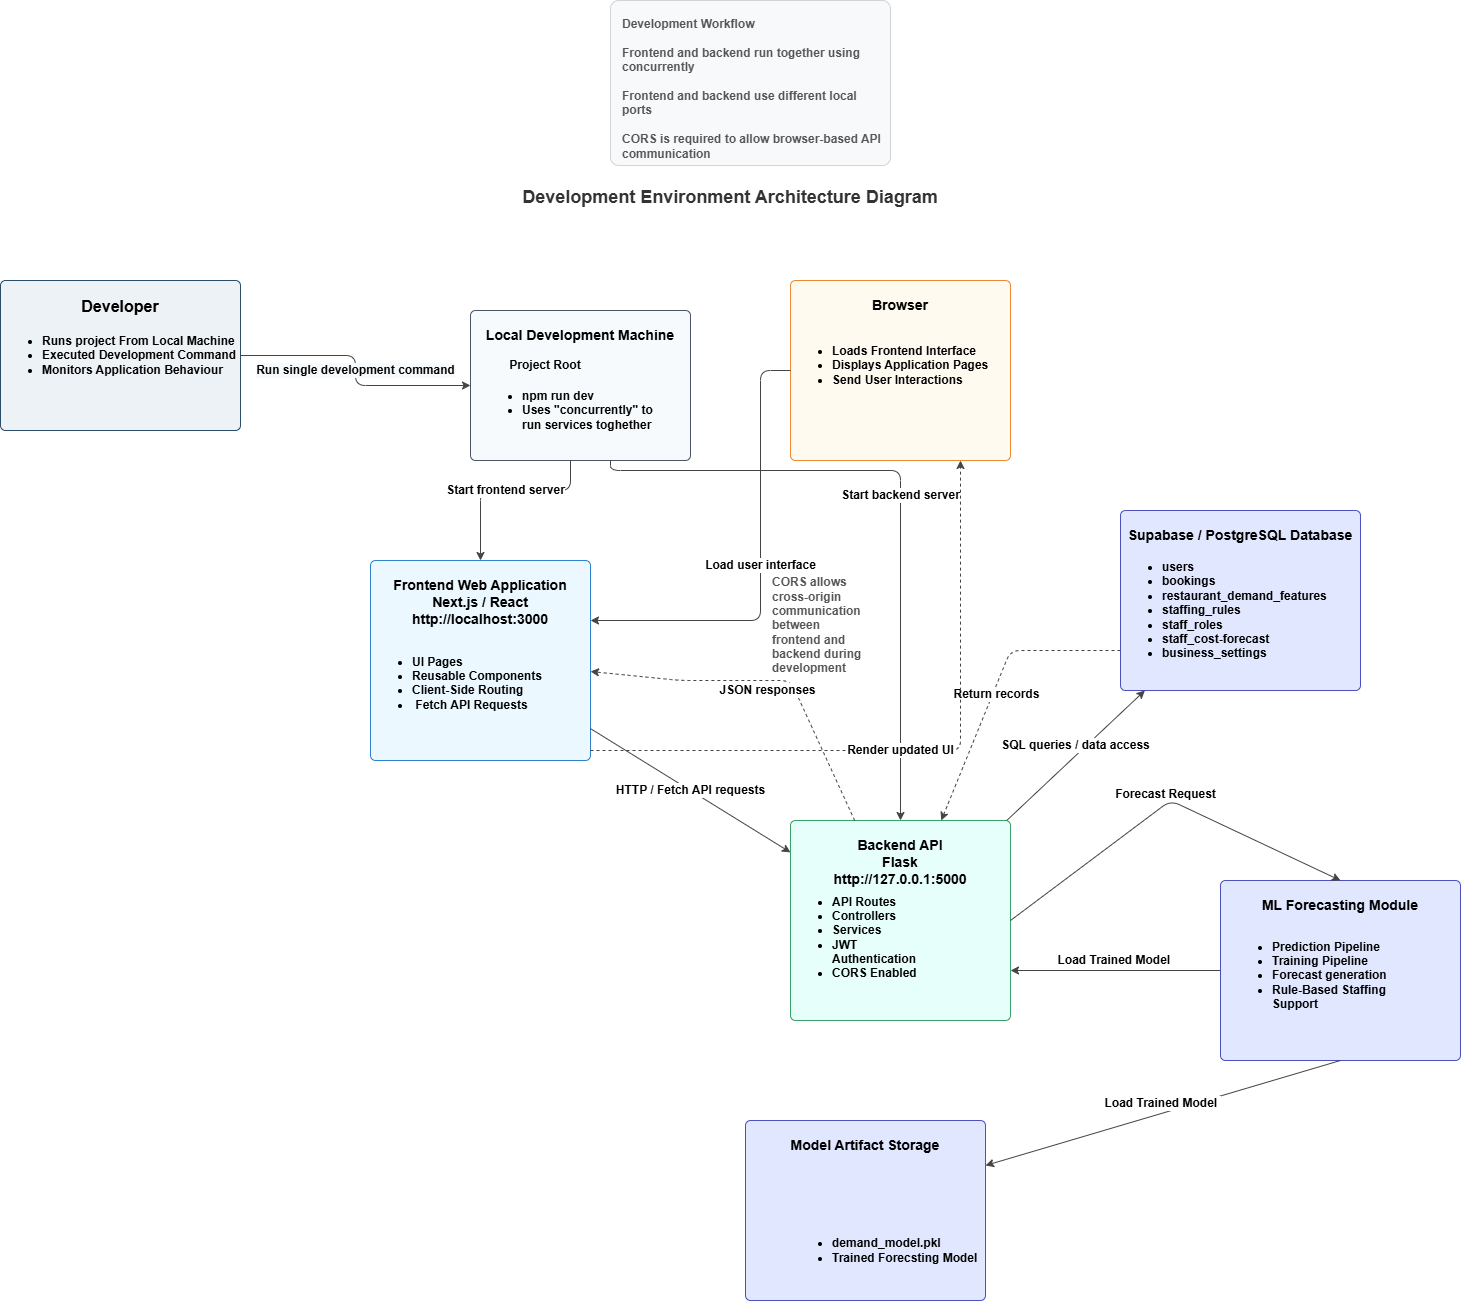

The diagram above was exported from draw.io. Its source (the exported page's mxGraphModel, read from the mxfile embedded in the PNG):
<mxGraphModel dx="2119" dy="1865" grid="1" gridSize="10" guides="1" tooltips="1" connect="1" arrows="1" fold="1" page="1" pageScale="1" pageWidth="850" pageHeight="1100" math="0" shadow="0">
  <root>
    <mxCell id="0" />
    <mxCell id="1" parent="0" />
    <mxCell id="RNC2E_XrJaavAUVxAZqJ-1" parent="1" style="text;strokeColor=none;fillColor=none;align=center;verticalAlign=middle;rounded=0;fontStyle=1;fontSize=18;fontColor=#333333;" value="Development Environment Architecture Diagram" vertex="1">
      <mxGeometry height="30" width="400" x="320" y="-20" as="geometry" />
    </mxCell>
    <mxCell id="RNC2E_XrJaavAUVxAZqJ-2" parent="1" style="text;html=1;strokeColor=#d3d3d3;fillColor=#f8f9fa;align=left;verticalAlign=top;spacingLeft=10;spacingTop=10;overflow=hidden;rounded=1;fontSize=12;fontColor=#555555;arcSize=5;whiteSpace=wrap;" value="&lt;b&gt;Development Workflow&lt;br&gt;&lt;br&gt;Frontend and backend run together using concurrently&lt;br&gt;&lt;br&gt;Frontend and backend use different local ports&lt;br&gt;&lt;br&gt;CORS is required to allow browser-based API communication&lt;/b&gt;" vertex="1">
      <mxGeometry height="165" width="280" x="400" y="-200" as="geometry" />
    </mxCell>
    <mxCell id="RNC2E_XrJaavAUVxAZqJ-3" parent="1" style="rounded=1;whiteSpace=wrap;html=1;absoluteArcSize=1;arcSize=10;strokeColor=#2a4d69;fillColor=#edf2f7;fontStyle=1;fontSize=14;align=center;verticalAlign=top;spacingTop=10;" value="&lt;font style=&quot;font-size: 16px;&quot;&gt;Developer&lt;/font&gt;" vertex="1">
      <mxGeometry height="150" width="240" x="-210" y="80" as="geometry" />
    </mxCell>
    <mxCell id="RNC2E_XrJaavAUVxAZqJ-4" parent="1" style="rounded=1;whiteSpace=wrap;html=1;absoluteArcSize=1;arcSize=10;strokeColor=#4a5568;fillColor=#f7fafc;fontStyle=1;fontSize=14;align=center;verticalAlign=top;spacingTop=10;" value="Local Development Machine" vertex="1">
      <mxGeometry height="150" width="220" x="260" y="110" as="geometry" />
    </mxCell>
    <mxCell id="RNC2E_XrJaavAUVxAZqJ-6" parent="1" style="rounded=1;whiteSpace=wrap;html=1;absoluteArcSize=1;arcSize=10;strokeColor=#ed8936;fillColor=#fffaf0;fontStyle=1;fontSize=14;align=center;verticalAlign=top;spacingTop=10;" value="Browser" vertex="1">
      <mxGeometry height="180" width="220" x="580" y="80" as="geometry" />
    </mxCell>
    <mxCell id="RNC2E_XrJaavAUVxAZqJ-8" parent="1" style="rounded=1;whiteSpace=wrap;html=1;absoluteArcSize=1;arcSize=10;strokeColor=#3182ce;fillColor=#ebf8ff;fontStyle=1;fontSize=14;align=center;verticalAlign=top;spacingTop=10;" value="Frontend Web Application&#10;Next.js / React&#10;http://localhost:3000" vertex="1">
      <mxGeometry height="200" width="220" x="160" y="360" as="geometry" />
    </mxCell>
    <mxCell id="RNC2E_XrJaavAUVxAZqJ-10" parent="1" style="rounded=1;whiteSpace=wrap;html=1;absoluteArcSize=1;arcSize=10;strokeColor=#38a169;fillColor=#e6fffa;fontStyle=1;fontSize=14;align=center;verticalAlign=top;spacingTop=10;" value="Backend API&#10;Flask&#10;http://127.0.0.1:5000" vertex="1">
      <mxGeometry height="200" width="220" x="580" y="620" as="geometry" />
    </mxCell>
    <mxCell id="RNC2E_XrJaavAUVxAZqJ-12" parent="1" style="rounded=1;whiteSpace=wrap;html=1;absoluteArcSize=1;arcSize=10;strokeColor=#4c51bf;fillColor=#e0e7ff;fontStyle=1;fontSize=14;align=center;verticalAlign=top;spacingTop=10;" value="Supabase / PostgreSQL Database" vertex="1">
      <mxGeometry height="180" width="240" x="910" y="310" as="geometry" />
    </mxCell>
    <mxCell id="RNC2E_XrJaavAUVxAZqJ-14" edge="1" parent="1" source="RNC2E_XrJaavAUVxAZqJ-3" style="endArrow=classic;html=1;rounded=1;strokeColor=#444444;labelBackgroundColor=#f7fafc;edgeStyle=orthogonalEdgeStyle;fontSize=12;" target="RNC2E_XrJaavAUVxAZqJ-4" value="&lt;b&gt;Run single development command&lt;/b&gt;">
      <mxGeometry height="50" relative="1" width="50" as="geometry" />
    </mxCell>
    <mxCell id="RNC2E_XrJaavAUVxAZqJ-15" edge="1" parent="1" source="RNC2E_XrJaavAUVxAZqJ-4" style="endArrow=classic;html=1;rounded=1;strokeColor=#444444;labelBackgroundColor=#ffffff;edgeStyle=orthogonalEdgeStyle;fontSize=12;" target="RNC2E_XrJaavAUVxAZqJ-8" value="&lt;b&gt;Start frontend server&lt;/b&gt;">
      <mxGeometry height="50" relative="1" width="50" as="geometry">
        <Array as="points">
          <mxPoint x="360" y="290" />
        </Array>
      </mxGeometry>
    </mxCell>
    <mxCell id="RNC2E_XrJaavAUVxAZqJ-16" edge="1" parent="1" source="RNC2E_XrJaavAUVxAZqJ-4" style="endArrow=classic;html=1;rounded=1;strokeColor=#444444;labelBackgroundColor=#ffffff;edgeStyle=orthogonalEdgeStyle;fontSize=12;" target="RNC2E_XrJaavAUVxAZqJ-10" value="&lt;b&gt;Start backend server&lt;/b&gt;">
      <mxGeometry height="50" relative="1" width="50" as="geometry">
        <Array as="points">
          <mxPoint x="400" y="270" />
          <mxPoint x="690" y="270" />
        </Array>
      </mxGeometry>
    </mxCell>
    <mxCell id="RNC2E_XrJaavAUVxAZqJ-17" edge="1" parent="1" source="RNC2E_XrJaavAUVxAZqJ-6" style="endArrow=classic;html=1;rounded=1;strokeColor=#444444;labelBackgroundColor=#ffffff;edgeStyle=orthogonalEdgeStyle;fontSize=12;" target="RNC2E_XrJaavAUVxAZqJ-8" value="&lt;b&gt;Load user interface&lt;/b&gt;">
      <mxGeometry height="50" relative="1" width="50" as="geometry">
        <Array as="points">
          <mxPoint x="550" y="170" />
          <mxPoint x="550" y="420" />
        </Array>
      </mxGeometry>
    </mxCell>
    <mxCell id="RNC2E_XrJaavAUVxAZqJ-18" edge="1" parent="1" source="RNC2E_XrJaavAUVxAZqJ-8" style="endArrow=classic;html=1;rounded=1;strokeColor=#444444;labelBackgroundColor=#ffffff;fontSize=12;" target="RNC2E_XrJaavAUVxAZqJ-10" value="&lt;b&gt;HTTP / Fetch API requests&lt;/b&gt;">
      <mxGeometry height="50" relative="1" width="50" as="geometry" />
    </mxCell>
    <mxCell id="RNC2E_XrJaavAUVxAZqJ-19" parent="1" style="text;html=1;strokeColor=none;fillColor=none;align=left;verticalAlign=middle;rounded=0;fontSize=10;fontColor=#555555;fontStyle=2;whiteSpace=wrap;" value="&lt;b style=&quot;font-style: normal;&quot;&gt;&lt;font style=&quot;font-size: 12px;&quot;&gt;CORS allows cross-origin communication between frontend and backend during development&lt;/font&gt;&lt;/b&gt;" vertex="1">
      <mxGeometry height="50" width="100" x="560" y="400" as="geometry" />
    </mxCell>
    <mxCell id="RNC2E_XrJaavAUVxAZqJ-20" edge="1" parent="1" source="RNC2E_XrJaavAUVxAZqJ-10" style="endArrow=classic;html=1;rounded=1;strokeColor=#444444;labelBackgroundColor=#ffffff;fontSize=12;" target="RNC2E_XrJaavAUVxAZqJ-12" value="&lt;b&gt;SQL queries / data access&lt;/b&gt;">
      <mxGeometry height="50" relative="1" width="50" as="geometry">
        <mxPoint y="-10" as="offset" />
      </mxGeometry>
    </mxCell>
    <mxCell id="RNC2E_XrJaavAUVxAZqJ-21" edge="1" parent="1" source="RNC2E_XrJaavAUVxAZqJ-12" style="endArrow=classic;html=1;rounded=1;strokeColor=#444444;dashed=1;labelBackgroundColor=#ffffff;fontSize=12;" target="RNC2E_XrJaavAUVxAZqJ-10" value="&lt;b&gt;Return records&lt;/b&gt;">
      <mxGeometry height="50" relative="1" width="50" as="geometry">
        <mxPoint y="10" as="offset" />
        <Array as="points">
          <mxPoint x="910" y="450" />
          <mxPoint x="800" y="450" />
        </Array>
      </mxGeometry>
    </mxCell>
    <mxCell id="RNC2E_XrJaavAUVxAZqJ-22" edge="1" parent="1" source="RNC2E_XrJaavAUVxAZqJ-10" style="endArrow=classic;html=1;rounded=1;strokeColor=#444444;dashed=1;labelBackgroundColor=#ffffff;fontSize=12;" target="RNC2E_XrJaavAUVxAZqJ-8" value="&lt;b&gt;JSON responses&lt;/b&gt;">
      <mxGeometry height="50" relative="1" width="50" as="geometry">
        <mxPoint y="10" as="offset" />
        <Array as="points">
          <mxPoint x="580" y="480" />
          <mxPoint x="470" y="480" />
        </Array>
      </mxGeometry>
    </mxCell>
    <mxCell id="RNC2E_XrJaavAUVxAZqJ-23" edge="1" parent="1" source="RNC2E_XrJaavAUVxAZqJ-8" style="endArrow=classic;html=1;rounded=1;strokeColor=#444444;dashed=1;labelBackgroundColor=#ffffff;edgeStyle=orthogonalEdgeStyle;fontSize=12;" target="RNC2E_XrJaavAUVxAZqJ-6" value="&lt;b&gt;Render updated UI&lt;/b&gt;">
      <mxGeometry height="50" relative="1" width="50" as="geometry">
        <mxPoint x="-20" as="offset" />
        <Array as="points">
          <mxPoint x="360" y="550" />
          <mxPoint x="750" y="550" />
          <mxPoint x="750" y="260" />
        </Array>
      </mxGeometry>
    </mxCell>
    <mxCell id="ikw-jnZDsNp5pD6xiHZT-1" parent="1" style="text;strokeColor=none;fillColor=none;html=1;whiteSpace=wrap;verticalAlign=middle;overflow=hidden;" value="&lt;ul&gt;&lt;li&gt;&lt;b&gt;Runs project From Local Machine&lt;/b&gt;&lt;/li&gt;&lt;li&gt;&lt;b&gt;Executed Development Command&lt;/b&gt;&lt;/li&gt;&lt;li&gt;&lt;b&gt;Monitors Application Behaviour&lt;/b&gt;&lt;/li&gt;&lt;/ul&gt;" vertex="1">
      <mxGeometry height="80" width="240" x="-210" y="115" as="geometry" />
    </mxCell>
    <mxCell id="ikw-jnZDsNp5pD6xiHZT-3" parent="1" style="text;strokeColor=none;fillColor=none;html=1;whiteSpace=wrap;verticalAlign=middle;overflow=hidden;" value="&lt;ul&gt;&lt;li&gt;&lt;b&gt;npm run dev&lt;/b&gt;&lt;/li&gt;&lt;li&gt;&lt;b&gt;Uses &quot;concurrently&quot; to run services toghether&amp;nbsp;&lt;/b&gt;&lt;/li&gt;&lt;/ul&gt;" vertex="1">
      <mxGeometry height="80" width="180" x="270" y="170" as="geometry" />
    </mxCell>
    <mxCell id="ikw-jnZDsNp5pD6xiHZT-6" parent="1" style="text;html=1;whiteSpace=wrap;strokeColor=none;fillColor=none;align=center;verticalAlign=middle;rounded=0;" value="&lt;b&gt;Project Root&lt;/b&gt;" vertex="1">
      <mxGeometry height="30" width="90" x="290" y="150" as="geometry" />
    </mxCell>
    <mxCell id="ikw-jnZDsNp5pD6xiHZT-7" parent="1" style="text;strokeColor=none;fillColor=none;html=1;whiteSpace=wrap;verticalAlign=middle;overflow=hidden;" value="&lt;ul&gt;&lt;li&gt;&lt;b&gt;Loads Frontend Interface&lt;/b&gt;&lt;/li&gt;&lt;li&gt;&lt;b&gt;Displays Application Pages&lt;/b&gt;&lt;/li&gt;&lt;li&gt;&lt;b&gt;Send User Interactions&lt;/b&gt;&lt;/li&gt;&lt;/ul&gt;" vertex="1">
      <mxGeometry height="80" width="200" x="580" y="125" as="geometry" />
    </mxCell>
    <mxCell id="ikw-jnZDsNp5pD6xiHZT-8" parent="1" style="text;strokeColor=none;fillColor=none;html=1;whiteSpace=wrap;verticalAlign=middle;overflow=hidden;" value="&lt;ul&gt;&lt;li&gt;&lt;b style=&quot;background-color: transparent; color: light-dark(rgb(0, 0, 0), rgb(255, 255, 255));&quot;&gt;UI Pages&lt;/b&gt;&lt;/li&gt;&lt;li&gt;&lt;b style=&quot;background-color: transparent; color: light-dark(rgb(0, 0, 0), rgb(255, 255, 255));&quot;&gt;Reusable Components&lt;/b&gt;&lt;/li&gt;&lt;li&gt;&lt;b style=&quot;background-color: transparent; color: light-dark(rgb(0, 0, 0), rgb(255, 255, 255));&quot;&gt;Client-Side Routing&lt;/b&gt;&lt;/li&gt;&lt;li&gt;&lt;b style=&quot;background-color: transparent; color: light-dark(rgb(0, 0, 0), rgb(255, 255, 255));&quot;&gt;&amp;nbsp;Fetch API Requests&lt;/b&gt;&lt;/li&gt;&lt;/ul&gt;" vertex="1">
      <mxGeometry height="80" width="180" x="160" y="440" as="geometry" />
    </mxCell>
    <mxCell id="ikw-jnZDsNp5pD6xiHZT-12" parent="1" style="text;strokeColor=none;fillColor=none;html=1;whiteSpace=wrap;verticalAlign=middle;overflow=hidden;" value="&lt;ul&gt;&lt;li&gt;&lt;b&gt;API Routes&lt;/b&gt;&lt;/li&gt;&lt;li&gt;&lt;b&gt;Controllers&lt;/b&gt;&lt;/li&gt;&lt;li&gt;&lt;b&gt;Services&lt;/b&gt;&lt;/li&gt;&lt;li&gt;&lt;b&gt;JWT Authentication&lt;/b&gt;&lt;/li&gt;&lt;li&gt;&lt;b&gt;CORS Enabled&lt;/b&gt;&lt;/li&gt;&lt;/ul&gt;" vertex="1">
      <mxGeometry height="110" width="150" x="580" y="680" as="geometry" />
    </mxCell>
    <mxCell id="ikw-jnZDsNp5pD6xiHZT-14" parent="1" style="text;strokeColor=none;fillColor=none;html=1;whiteSpace=wrap;verticalAlign=middle;overflow=hidden;" value="&lt;ul&gt;&lt;li&gt;&lt;b&gt;users&lt;/b&gt;&lt;/li&gt;&lt;li&gt;&lt;b&gt;bookings&lt;/b&gt;&lt;/li&gt;&lt;li&gt;&lt;b&gt;restaurant_demand_features&lt;/b&gt;&lt;/li&gt;&lt;li&gt;&lt;b&gt;staffing_rules&lt;/b&gt;&lt;/li&gt;&lt;li&gt;&lt;b&gt;staff_roles&lt;/b&gt;&lt;/li&gt;&lt;li&gt;&lt;b&gt;staff_cost-forecast&lt;/b&gt;&lt;/li&gt;&lt;li&gt;&lt;b&gt;business_settings&lt;/b&gt;&lt;/li&gt;&lt;/ul&gt;" vertex="1">
      <mxGeometry height="125" width="240" x="910" y="345" as="geometry" />
    </mxCell>
    <mxCell id="ikw-jnZDsNp5pD6xiHZT-16" parent="1" style="rounded=1;whiteSpace=wrap;html=1;absoluteArcSize=1;arcSize=10;strokeColor=#4c51bf;fillColor=#e0e7ff;fontStyle=1;fontSize=14;align=center;verticalAlign=top;spacingTop=10;" value="ML Forecasting Module" vertex="1">
      <mxGeometry height="180" width="240" x="1010" y="680" as="geometry" />
    </mxCell>
    <mxCell id="ikw-jnZDsNp5pD6xiHZT-17" parent="1" style="text;strokeColor=none;fillColor=none;html=1;whiteSpace=wrap;verticalAlign=middle;overflow=hidden;" value="&lt;ul&gt;&lt;li&gt;&lt;b&gt;Prediction Pipeline&lt;/b&gt;&lt;/li&gt;&lt;li&gt;&lt;b&gt;Training Pipeline&lt;/b&gt;&lt;/li&gt;&lt;li&gt;&lt;b&gt;Forecast generation&lt;/b&gt;&lt;/li&gt;&lt;li&gt;&lt;b&gt;Rule-Based Staffing Support&lt;/b&gt;&lt;/li&gt;&lt;/ul&gt;" vertex="1">
      <mxGeometry height="110" width="170" x="1020" y="720" as="geometry" />
    </mxCell>
    <mxCell id="ikw-jnZDsNp5pD6xiHZT-18" parent="1" style="rounded=1;whiteSpace=wrap;html=1;absoluteArcSize=1;arcSize=10;strokeColor=#4c51bf;fillColor=#e0e7ff;fontStyle=1;fontSize=14;align=center;verticalAlign=top;spacingTop=10;" value="Model Artifact Storage" vertex="1">
      <mxGeometry height="180" width="240" x="535" y="920" as="geometry" />
    </mxCell>
    <mxCell id="ikw-jnZDsNp5pD6xiHZT-19" parent="1" style="text;strokeColor=none;fillColor=none;html=1;whiteSpace=wrap;verticalAlign=middle;overflow=hidden;" value="&lt;ul&gt;&lt;li&gt;&lt;b&gt;demand_model.pkl&lt;/b&gt;&lt;/li&gt;&lt;li&gt;&lt;b&gt;Trained Forecsting Model&lt;/b&gt;&lt;/li&gt;&lt;/ul&gt;" vertex="1">
      <mxGeometry height="110" width="200" x="580" y="995" as="geometry" />
    </mxCell>
    <mxCell id="ikw-jnZDsNp5pD6xiHZT-21" edge="1" parent="1" source="RNC2E_XrJaavAUVxAZqJ-10" style="endArrow=classic;html=1;rounded=1;strokeColor=#444444;labelBackgroundColor=#ffffff;fontSize=12;exitX=1;exitY=0.5;exitDx=0;exitDy=0;entryX=0.5;entryY=0;entryDx=0;entryDy=0;" target="ikw-jnZDsNp5pD6xiHZT-16" value="&lt;b&gt;Forecast Request&lt;/b&gt;">
      <mxGeometry height="50" relative="1" width="50" as="geometry">
        <mxPoint y="-10" as="offset" />
        <Array as="points">
          <mxPoint x="960" y="600" />
        </Array>
        <mxPoint x="840" y="850" as="sourcePoint" />
        <mxPoint x="1090" y="660" as="targetPoint" />
      </mxGeometry>
    </mxCell>
    <mxCell id="ikw-jnZDsNp5pD6xiHZT-22" edge="1" parent="1" source="ikw-jnZDsNp5pD6xiHZT-16" style="endArrow=classic;html=1;rounded=1;strokeColor=#444444;labelBackgroundColor=#ffffff;fontSize=12;exitX=0.5;exitY=1;exitDx=0;exitDy=0;entryX=1;entryY=0.25;entryDx=0;entryDy=0;" target="ikw-jnZDsNp5pD6xiHZT-18" value="&lt;b&gt;Load Trained Model&amp;nbsp;&lt;/b&gt;">
      <mxGeometry height="50" relative="1" width="50" as="geometry">
        <mxPoint y="-10" as="offset" />
        <mxPoint x="950" y="980" as="sourcePoint" />
        <mxPoint x="1100" y="1030" as="targetPoint" />
      </mxGeometry>
    </mxCell>
    <mxCell id="ikw-jnZDsNp5pD6xiHZT-23" edge="1" parent="1" source="ikw-jnZDsNp5pD6xiHZT-16" style="endArrow=classic;html=1;rounded=1;strokeColor=#444444;labelBackgroundColor=#ffffff;fontSize=12;exitX=0;exitY=0.5;exitDx=0;exitDy=0;entryX=1;entryY=0.75;entryDx=0;entryDy=0;" target="RNC2E_XrJaavAUVxAZqJ-10" value="&lt;b&gt;Load Trained Model&amp;nbsp;&lt;/b&gt;">
      <mxGeometry height="50" relative="1" width="50" as="geometry">
        <mxPoint y="-10" as="offset" />
        <mxPoint x="1030" y="860" as="sourcePoint" />
        <mxPoint x="780" y="1005" as="targetPoint" />
      </mxGeometry>
    </mxCell>
  </root>
</mxGraphModel>